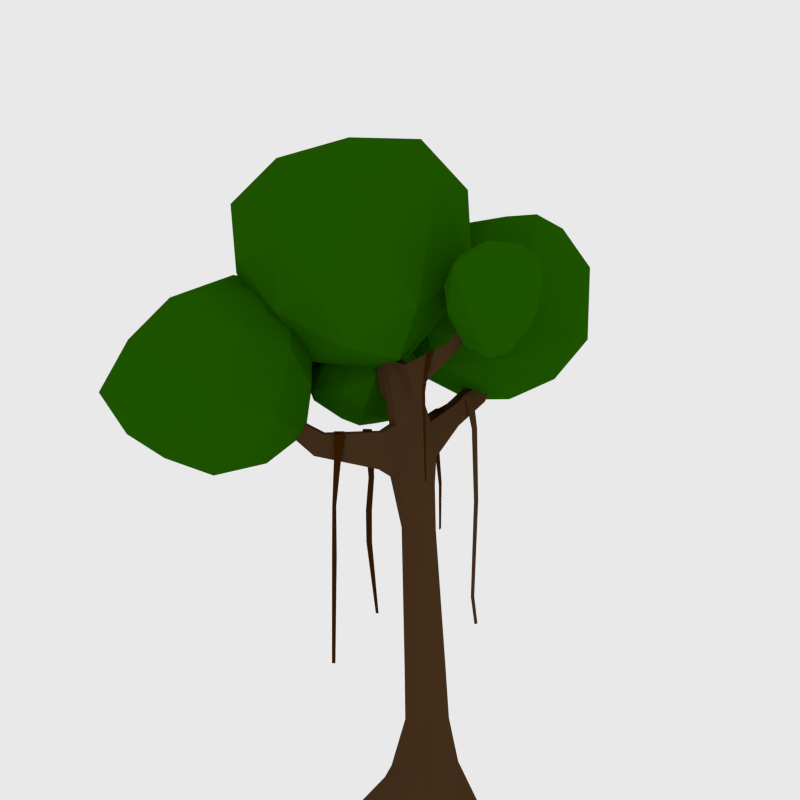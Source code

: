 # Source: TreeTwo_lwp.blend  (saved by Blender 2.76.0; exported with 4.5.12 LTS)
import bpy
from mathutils import Matrix  # noqa: F401  (used for matrix-valued properties, if any)

bpy.ops.wm.read_factory_settings(use_empty=True)
scene = bpy.context.scene
scene.name = 'Scene'

# ---- collections
col_collection_1 = bpy.data.collections.new('Collection 1'); scene.collection.children.link(col_collection_1)

# ---- materials (node trees are filled in below, after node groups)
mat_material_008 = bpy.data.materials.new('Material.008')
mat_material_008.alpha_threshold = 0.0
mat_material_008.roughness = 0.5
mat_material_008.line_color = (0.0, 0.0, 0.0, 1.0)
mat_material_005 = bpy.data.materials.new('Material.005')
mat_material_005.alpha_threshold = 0.0
mat_material_005.roughness = 0.5
mat_material_005.line_color = (0.0, 0.0, 0.0, 1.0)
mat_material_007 = bpy.data.materials.new('Material.007')
mat_material_007.alpha_threshold = 0.0
mat_material_007.roughness = 0.5
mat_material_007.line_color = (0.0, 0.0, 0.0, 1.0)
mat_material_004 = bpy.data.materials.new('Material.004')
mat_material_004.alpha_threshold = 0.0
mat_material_004.roughness = 0.5
mat_material_004.line_color = (0.0, 0.0, 0.0, 1.0)
mat_material_006 = bpy.data.materials.new('Material.006')
mat_material_006.alpha_threshold = 0.0
mat_material_006.roughness = 0.5
mat_material_006.line_color = (0.0, 0.0, 0.0, 1.0)
mat_material_001 = bpy.data.materials.new('Material.001')
mat_material_001.alpha_threshold = 0.0
mat_material_001.roughness = 0.5
mat_material_001.line_color = (0.0, 0.0, 0.0, 1.0)
mat_material_002 = bpy.data.materials.new('Material.002')
mat_material_002.alpha_threshold = 0.0
mat_material_002.roughness = 0.5
mat_material_002.line_color = (0.0, 0.0, 0.0, 1.0)

# ---- material node trees
mat_material_008.use_nodes = True; mat_material_008.node_tree.nodes.clear()
_N = mat_material_008.node_tree.nodes; _L = mat_material_008.node_tree.links
n0 = _N.new('ShaderNodeOutputMaterial'); n0.name = 'Material Output'; n0.location = (300, 300)
n1 = _N.new('ShaderNodeBsdfDiffuse'); n1.name = 'Diffuse BSDF'; n1.location = (10, 300)
n1.inputs[0].default_value = (0.0154, 0.1025, 0.0, 1.0)
_L.new(n1.outputs[0], n0.inputs[0])
n0.is_active_output = True
mat_material_005.use_nodes = True; mat_material_005.node_tree.nodes.clear()
_N = mat_material_005.node_tree.nodes; _L = mat_material_005.node_tree.links
n0 = _N.new('ShaderNodeOutputMaterial'); n0.name = 'Material Output'; n0.location = (300, 300)
n1 = _N.new('ShaderNodeBsdfDiffuse'); n1.name = 'Diffuse BSDF'; n1.location = (10, 300)
n1.inputs[0].default_value = (0.0154, 0.1025, 0.0, 1.0)
_L.new(n1.outputs[0], n0.inputs[0])
n0.is_active_output = True
mat_material_007.use_nodes = True; mat_material_007.node_tree.nodes.clear()
_N = mat_material_007.node_tree.nodes; _L = mat_material_007.node_tree.links
n0 = _N.new('ShaderNodeOutputMaterial'); n0.name = 'Material Output'; n0.location = (300, 300)
n1 = _N.new('ShaderNodeBsdfDiffuse'); n1.name = 'Diffuse BSDF'; n1.location = (10, 300)
n1.inputs[0].default_value = (0.0154, 0.1025, 0.0, 1.0)
_L.new(n1.outputs[0], n0.inputs[0])
n0.is_active_output = True
mat_material_004.use_nodes = True; mat_material_004.node_tree.nodes.clear()
_N = mat_material_004.node_tree.nodes; _L = mat_material_004.node_tree.links
n0 = _N.new('ShaderNodeOutputMaterial'); n0.name = 'Material Output'; n0.location = (300, 300)
n1 = _N.new('ShaderNodeBsdfDiffuse'); n1.name = 'Diffuse BSDF'; n1.location = (10, 300)
n1.inputs[0].default_value = (0.0154, 0.1025, 0.0, 1.0)
_L.new(n1.outputs[0], n0.inputs[0])
n0.is_active_output = True
mat_material_006.use_nodes = True; mat_material_006.node_tree.nodes.clear()
_N = mat_material_006.node_tree.nodes; _L = mat_material_006.node_tree.links
n0 = _N.new('ShaderNodeOutputMaterial'); n0.name = 'Material Output'; n0.location = (300, 300)
n1 = _N.new('ShaderNodeBsdfDiffuse'); n1.name = 'Diffuse BSDF'; n1.location = (10, 300)
n1.inputs[0].default_value = (0.0154, 0.1025, 0.0, 1.0)
_L.new(n1.outputs[0], n0.inputs[0])
n0.is_active_output = True
mat_material_001.use_nodes = True; mat_material_001.node_tree.nodes.clear()
_N = mat_material_001.node_tree.nodes; _L = mat_material_001.node_tree.links
n0 = _N.new('ShaderNodeOutputMaterial'); n0.name = 'Material Output'; n0.location = (300, 300)
n1 = _N.new('ShaderNodeBsdfDiffuse'); n1.name = 'Diffuse BSDF'; n1.location = (10, 300)
n1.inputs[0].default_value = (0.06681, 0.03227, 0.01336, 1.0)
_L.new(n1.outputs[0], n0.inputs[0])
n0.is_active_output = True
mat_material_002.use_nodes = True; mat_material_002.node_tree.nodes.clear()
_N = mat_material_002.node_tree.nodes; _L = mat_material_002.node_tree.links
n0 = _N.new('ShaderNodeOutputMaterial'); n0.name = 'Material Output'; n0.location = (300, 300)
n1 = _N.new('ShaderNodeBsdfDiffuse'); n1.name = 'Diffuse BSDF'; n1.location = (10, 300)
n1.inputs[0].default_value = (0.03968, 0.0117, 0.0008257, 1.0)
_L.new(n1.outputs[0], n0.inputs[0])
n0.is_active_output = True

# ---- world
world_world = bpy.data.worlds.new('World'); scene.world = world_world
world_world.use_nodes = True; world_world.node_tree.nodes.clear()
_N = world_world.node_tree.nodes; _L = world_world.node_tree.links
n0 = _N.new('ShaderNodeOutputWorld'); n0.name = 'World Output'; n0.location = (300, 300)
n1 = _N.new('ShaderNodeBackground'); n1.name = 'Background'; n1.location = (10, 300)
n1.inputs[0].default_value = (0.814, 0.814, 0.814, 1.0)
_L.new(n1.outputs[0], n0.inputs[0])
n0.is_active_output = True
world_world.color = (0.05088, 0.05088, 0.05088)
world_world.use_sun_shadow = False
world_world.sun_shadow_jitter_overblur = 0.0
world_world.cycles.sampling_method = 'MANUAL'
world_world.cycles.sample_map_resolution = 256

# ---- cameras
cam_camera = bpy.data.cameras.new('Camera')
cam_camera.type = 'ORTHO'
cam_camera.clip_end = 100.0
cam_camera.lens = 35.0
cam_camera.sensor_width = 32.0
cam_camera.sensor_height = 18.0
cam_camera.ortho_scale = 3.214
cam_camera.dof.focus_distance = 0.0

# ---- meshes
me_icosphere_005 = bpy.data.meshes.new('Icosphere.005')
me_icosphere_005.from_pydata([(0.002334, -0.01969, -0.4599), (0.3564, -0.1907, -0.3992), (-0.2028, -0.39, -0.2193), (-0.3632, 0.002286, -0.1856), (-0.1299, 0.353, -0.2268), (0.2625, 0.2051, -0.262), (0.08133, -0.44, 0.241), (-0.4383, -0.2055, 0.1855), (-0.3448, 0.2432, 0.1569), (0.07613, 0.3794, 0.1363), (0.4552, -0.04238, 0.1335), (-0.01766, -0.004395, 0.3848), (-0.06938, -0.2248, -0.3955), (0.215, -0.1476, -0.5034), (0.06539, -0.3565, -0.3353), (0.3687, -0.003056, -0.3935), (0.1568, 0.09816, -0.4356), (-0.2198, 0.003159, -0.3602), (-0.3099, -0.205, -0.2212), (-0.0904, 0.2172, -0.4038), (-0.2796, 0.2096, -0.2429), (0.0778, 0.3342, -0.268), (0.5112, -0.1255, -0.1262), (0.3918, 0.1213, -0.1014), (-0.1451, -0.5149, -0.02069), (0.2765, -0.3669, -0.07096), (-0.4656, -0.1043, 0.000594), (-0.3514, -0.3548, -0.009607), (-0.2544, 0.3433, -0.01669), (-0.4142, 0.1318, -0.00465), (0.2134, 0.3469, -0.04941), (-0.02358, 0.4331, -0.03002), (0.4319, -0.2533, 0.2211), (-0.2297, -0.4076, 0.2223), (-0.46, 0.02627, 0.2016), (-0.1516, 0.3715, 0.1776), (0.2587, 0.1892, 0.1524), (0.07258, -0.2382, 0.3852), (0.2562, -0.03359, 0.3334), (-0.2718, -0.1297, 0.3359), (-0.2236, 0.153, 0.3143), (0.0265, 0.2133, 0.2987)], [], [(0, 13, 12), (1, 13, 15), (0, 12, 17), (0, 17, 19), (0, 19, 16), (1, 15, 22), (2, 14, 24), (3, 18, 26), (4, 20, 28), (5, 21, 30), (1, 22, 25), (2, 24, 27), (3, 26, 29), (4, 28, 31), (5, 30, 23), (6, 32, 37), (7, 33, 39), (8, 34, 40), (9, 35, 41), (10, 36, 38), (12, 14, 2), (12, 13, 14), (13, 1, 14), (15, 16, 5), (15, 13, 16), (13, 0, 16), (17, 18, 3), (17, 12, 18), (12, 2, 18), (19, 20, 4), (19, 17, 20), (17, 3, 20), (16, 21, 5), (16, 19, 21), (19, 4, 21), (22, 23, 10), (22, 15, 23), (15, 5, 23), (24, 25, 6), (24, 14, 25), (14, 1, 25), (26, 27, 7), (26, 18, 27), (18, 2, 27), (28, 29, 8), (28, 20, 29), (20, 3, 29), (30, 31, 9), (30, 21, 31), (21, 4, 31), (25, 32, 6), (25, 22, 32), (22, 10, 32), (27, 33, 7), (27, 24, 33), (24, 6, 33), (29, 34, 8), (29, 26, 34), (26, 7, 34), (31, 35, 9), (31, 28, 35), (28, 8, 35), (23, 36, 10), (23, 30, 36), (30, 9, 36), (37, 38, 11), (37, 32, 38), (32, 10, 38), (39, 37, 11), (39, 33, 37), (33, 6, 37), (40, 39, 11), (40, 34, 39), (34, 7, 39), (41, 40, 11), (41, 35, 40), (35, 8, 40), (38, 41, 11), (38, 36, 41), (36, 9, 41)])
me_icosphere_005.materials.append(mat_material_008)
me_icosphere_005.use_remesh_preserve_volume = False
me_icosphere_005.use_remesh_preserve_attributes = False
me_icosphere_005.use_mirror_vertex_groups = False
me_icosphere_005.update()
me_icosphere_003 = bpy.data.meshes.new('Icosphere.003')
me_icosphere_003.from_pydata([(0.002334, -0.01969, -0.4599), (0.3564, -0.1907, -0.3992), (-0.2028, -0.39, -0.2193), (-0.3632, 0.002286, -0.1856), (-0.1299, 0.353, -0.2268), (0.2625, 0.2051, -0.262), (0.08133, -0.44, 0.241), (-0.4383, -0.2055, 0.1855), (-0.3448, 0.2432, 0.1569), (0.07613, 0.3794, 0.1363), (0.4552, -0.04238, 0.1335), (-0.01766, -0.004395, 0.3848), (-0.06938, -0.2248, -0.3955), (0.215, -0.1476, -0.5034), (0.06539, -0.3565, -0.3353), (0.3687, -0.003056, -0.3935), (0.1568, 0.09816, -0.4356), (-0.2198, 0.003159, -0.3602), (-0.3099, -0.205, -0.2212), (-0.0904, 0.2172, -0.4038), (-0.2796, 0.2096, -0.2429), (0.0778, 0.3342, -0.268), (0.5112, -0.1255, -0.1262), (0.3918, 0.1213, -0.1014), (-0.1451, -0.5149, -0.02069), (0.2765, -0.3669, -0.07096), (-0.4656, -0.1043, 0.000594), (-0.3514, -0.3548, -0.009607), (-0.2544, 0.3433, -0.01669), (-0.4142, 0.1318, -0.00465), (0.2134, 0.3469, -0.04941), (-0.02358, 0.4331, -0.03002), (0.4319, -0.2533, 0.2211), (-0.2297, -0.4076, 0.2223), (-0.46, 0.02627, 0.2016), (-0.1516, 0.3715, 0.1776), (0.2587, 0.1892, 0.1524), (0.07258, -0.2382, 0.3852), (0.2562, -0.03359, 0.3334), (-0.2718, -0.1297, 0.3359), (-0.2236, 0.153, 0.3143), (0.0265, 0.2133, 0.2987)], [], [(0, 13, 12), (1, 13, 15), (0, 12, 17), (0, 17, 19), (0, 19, 16), (1, 15, 22), (2, 14, 24), (3, 18, 26), (4, 20, 28), (5, 21, 30), (1, 22, 25), (2, 24, 27), (3, 26, 29), (4, 28, 31), (5, 30, 23), (6, 32, 37), (7, 33, 39), (8, 34, 40), (9, 35, 41), (10, 36, 38), (12, 14, 2), (12, 13, 14), (13, 1, 14), (15, 16, 5), (15, 13, 16), (13, 0, 16), (17, 18, 3), (17, 12, 18), (12, 2, 18), (19, 20, 4), (19, 17, 20), (17, 3, 20), (16, 21, 5), (16, 19, 21), (19, 4, 21), (22, 23, 10), (22, 15, 23), (15, 5, 23), (24, 25, 6), (24, 14, 25), (14, 1, 25), (26, 27, 7), (26, 18, 27), (18, 2, 27), (28, 29, 8), (28, 20, 29), (20, 3, 29), (30, 31, 9), (30, 21, 31), (21, 4, 31), (25, 32, 6), (25, 22, 32), (22, 10, 32), (27, 33, 7), (27, 24, 33), (24, 6, 33), (29, 34, 8), (29, 26, 34), (26, 7, 34), (31, 35, 9), (31, 28, 35), (28, 8, 35), (23, 36, 10), (23, 30, 36), (30, 9, 36), (37, 38, 11), (37, 32, 38), (32, 10, 38), (39, 37, 11), (39, 33, 37), (33, 6, 37), (40, 39, 11), (40, 34, 39), (34, 7, 39), (41, 40, 11), (41, 35, 40), (35, 8, 40), (38, 41, 11), (38, 36, 41), (36, 9, 41)])
me_icosphere_003.materials.append(mat_material_005)
me_icosphere_003.use_remesh_preserve_volume = False
me_icosphere_003.use_remesh_preserve_attributes = False
me_icosphere_003.use_mirror_vertex_groups = False
me_icosphere_003.update()
me_icosphere_002 = bpy.data.meshes.new('Icosphere.002')
me_icosphere_002.from_pydata([(0.01855, -0.006427, -0.4424), (0.4191, -0.1394, -0.3316), (-0.2006, -0.3883, -0.217), (-0.3632, 0.002286, -0.1856), (-0.1259, 0.3562, -0.2225), (0.3136, 0.2468, -0.207), (0.1008, -0.4241, 0.262), (-0.4383, -0.2055, 0.1855), (-0.3448, 0.2432, 0.1569), (0.09431, 0.3943, 0.1559), (0.5305, 0.01919, 0.2146), (-0.004262, 0.006562, 0.3992), (-0.0584, -0.2158, -0.3837), (0.2503, -0.1187, -0.4654), (0.08937, -0.3369, -0.3094), (0.4327, 0.04927, -0.3245), (0.1897, 0.1251, -0.4002), (-0.2174, 0.005137, -0.3576), (-0.3096, -0.2047, -0.2208), (-0.08431, 0.2221, -0.3973), (-0.2792, 0.2099, -0.2425), (0.09824, 0.3509, -0.2459), (0.6026, -0.05076, -0.02772), (0.4662, 0.1822, -0.02117), (-0.1422, -0.5126, -0.01758), (0.3379, -0.3166, -0.004758), (-0.4656, -0.1043, 0.000594), (-0.3514, -0.3548, -0.009607), (-0.254, 0.3436, -0.01626), (-0.4142, 0.1318, -0.00465), (0.2502, 0.377, -0.009754), (-0.01443, 0.4406, -0.02017), (0.4945, -0.2021, 0.2886), (-0.2293, -0.4072, 0.2229), (-0.46, 0.02627, 0.2016), (-0.1493, 0.3733, 0.1801), (0.3074, 0.2291, 0.2049), (0.09172, -0.2226, 0.4059), (0.299, 0.001468, 0.3797), (-0.2715, -0.1295, 0.3362), (-0.2225, 0.1539, 0.3155), (0.0432, 0.227, 0.3167)], [], [(0, 13, 12), (1, 13, 15), (0, 12, 17), (0, 17, 19), (0, 19, 16), (1, 15, 22), (2, 14, 24), (3, 18, 26), (4, 20, 28), (5, 21, 30), (1, 22, 25), (2, 24, 27), (3, 26, 29), (4, 28, 31), (5, 30, 23), (6, 32, 37), (7, 33, 39), (8, 34, 40), (9, 35, 41), (10, 36, 38), (12, 14, 2), (12, 13, 14), (13, 1, 14), (15, 16, 5), (15, 13, 16), (13, 0, 16), (17, 18, 3), (17, 12, 18), (12, 2, 18), (19, 20, 4), (19, 17, 20), (17, 3, 20), (16, 21, 5), (16, 19, 21), (19, 4, 21), (22, 23, 10), (22, 15, 23), (15, 5, 23), (24, 25, 6), (24, 14, 25), (14, 1, 25), (26, 27, 7), (26, 18, 27), (18, 2, 27), (28, 29, 8), (28, 20, 29), (20, 3, 29), (30, 31, 9), (30, 21, 31), (21, 4, 31), (25, 32, 6), (25, 22, 32), (22, 10, 32), (27, 33, 7), (27, 24, 33), (24, 6, 33), (29, 34, 8), (29, 26, 34), (26, 7, 34), (31, 35, 9), (31, 28, 35), (28, 8, 35), (23, 36, 10), (23, 30, 36), (30, 9, 36), (37, 38, 11), (37, 32, 38), (32, 10, 38), (39, 37, 11), (39, 33, 37), (33, 6, 37), (40, 39, 11), (40, 34, 39), (34, 7, 39), (41, 40, 11), (41, 35, 40), (35, 8, 40), (38, 41, 11), (38, 36, 41), (36, 9, 41)])
me_icosphere_002.materials.append(mat_material_007)
me_icosphere_002.use_remesh_preserve_volume = False
me_icosphere_002.use_remesh_preserve_attributes = False
me_icosphere_002.use_mirror_vertex_groups = False
me_icosphere_002.update()
me_icosphere_001 = bpy.data.meshes.new('Icosphere.001')
me_icosphere_001.from_pydata([(-0.04072, 0.01019, -0.59), (0.3509, -0.2293, -0.3139), (-0.3328, -0.4524, -0.3414), (-0.4924, 0.002356, -0.3238), (-0.2017, 0.3725, -0.3118), (0.2851, 0.2488, -0.2699), (0.001067, -0.5412, 0.2369), (-0.6082, -0.261, 0.09819), (-0.4702, 0.2336, 0.09665), (0.01898, 0.3801, 0.1284), (0.3702, -0.04644, 0.2282), (-0.1198, -0.05454, 0.3908), (-0.1531, -0.2451, -0.5171), (0.2052, -0.1474, -0.5336), (0.008677, -0.4146, -0.3753), (0.38, 0.01377, -0.3511), (0.1692, 0.1498, -0.511), (-0.3223, 0.02445, -0.5284), (-0.4488, -0.2343, -0.3635), (-0.1464, 0.2566, -0.5373), (-0.3834, 0.2286, -0.3681), (0.05956, 0.3703, -0.3301), (0.4569, -0.1644, -0.05131), (0.4108, 0.1276, -0.01076), (-0.2837, -0.6034, -0.1198), (0.2717, -0.479, 0.03174), (-0.6216, -0.1392, -0.1027), (-0.5228, -0.4266, -0.1211), (-0.3559, 0.3473, -0.08344), (-0.5425, 0.1243, -0.09374), (0.2089, 0.3709, -0.04555), (-0.08885, 0.4423, -0.06865), (0.4018, -0.2466, 0.1843), (-0.3904, -0.4938, 0.1448), (-0.6098, -0.001184, 0.1285), (-0.2517, 0.3661, 0.1396), (0.2714, 0.19, 0.2266), (-0.01969, -0.3097, 0.4024), (0.2428, -0.06595, 0.3643), (-0.4206, -0.1881, 0.2832), (-0.35, 0.1229, 0.2738), (-0.05196, 0.1905, 0.303)], [], [(0, 13, 12), (1, 13, 15), (0, 12, 17), (0, 17, 19), (0, 19, 16), (1, 15, 22), (2, 14, 24), (3, 18, 26), (4, 20, 28), (5, 21, 30), (1, 22, 25), (2, 24, 27), (3, 26, 29), (4, 28, 31), (5, 30, 23), (6, 32, 37), (7, 33, 39), (8, 34, 40), (9, 35, 41), (10, 36, 38), (12, 14, 2), (12, 13, 14), (13, 1, 14), (15, 16, 5), (15, 13, 16), (13, 0, 16), (17, 18, 3), (17, 12, 18), (12, 2, 18), (19, 20, 4), (19, 17, 20), (17, 3, 20), (16, 21, 5), (16, 19, 21), (19, 4, 21), (22, 23, 10), (22, 15, 23), (15, 5, 23), (24, 25, 6), (24, 14, 25), (14, 1, 25), (26, 27, 7), (26, 18, 27), (18, 2, 27), (28, 29, 8), (28, 20, 29), (20, 3, 29), (30, 31, 9), (30, 21, 31), (21, 4, 31), (25, 32, 6), (25, 22, 32), (22, 10, 32), (27, 33, 7), (27, 24, 33), (24, 6, 33), (29, 34, 8), (29, 26, 34), (26, 7, 34), (31, 35, 9), (31, 28, 35), (28, 8, 35), (23, 36, 10), (23, 30, 36), (30, 9, 36), (37, 38, 11), (37, 32, 38), (32, 10, 38), (39, 37, 11), (39, 33, 37), (33, 6, 37), (40, 39, 11), (40, 34, 39), (34, 7, 39), (41, 40, 11), (41, 35, 40), (35, 8, 40), (38, 41, 11), (38, 36, 41), (36, 9, 41)])
me_icosphere_001.materials.append(mat_material_004)
me_icosphere_001.use_remesh_preserve_volume = False
me_icosphere_001.use_remesh_preserve_attributes = False
me_icosphere_001.use_mirror_vertex_groups = False
me_icosphere_001.update()
me_icosphere = bpy.data.meshes.new('Icosphere')
me_icosphere.from_pydata([(0.01126, -0.01769, -0.4195), (0.3122, -0.2335, -0.1983), (-0.1546, -0.3761, -0.1869), (-0.3558, 0.004546, -0.1814), (-0.1259, 0.3562, -0.2225), (0.2943, 0.2327, -0.1901), (0.1706, -0.3521, 0.1905), (-0.4362, -0.2048, 0.1867), (-0.3448, 0.2432, 0.1569), (0.09431, 0.3943, 0.1559), (0.4521, 0.001149, 0.1789), (0.00334, 0.0133, 0.3998), (-0.04647, -0.225, -0.342), (0.1988, -0.1765, -0.3703), (0.08671, -0.3645, -0.2335), (0.3453, -0.02477, -0.2259), (0.1721, 0.1065, -0.3696), (-0.2089, 0.007708, -0.3528), (-0.2777, -0.195, -0.2028), (-0.08431, 0.2221, -0.3973), (-0.2792, 0.2099, -0.2425), (0.09824, 0.3509, -0.2459), (0.4578, -0.121, 0.00362), (0.3938, 0.1451, -0.002728), (-0.09072, -0.4861, -0.01368), (0.302, -0.3259, 0.0009927), (-0.4603, -0.1027, 0.003617), (-0.3243, -0.3464, 0.005161), (-0.254, 0.3436, -0.01626), (-0.4142, 0.1318, -0.00465), (0.2499, 0.3768, -0.00968), (-0.01443, 0.4406, -0.02017), (0.4498, -0.189, 0.2174), (-0.2008, -0.3878, 0.2158), (-0.46, 0.02627, 0.2016), (-0.1493, 0.3733, 0.1801), (0.2903, 0.224, 0.1994), (0.129, -0.1799, 0.3658), (0.2873, 0.01338, 0.3455), (-0.2703, -0.1287, 0.3384), (-0.2226, 0.1538, 0.3159), (0.04298, 0.2267, 0.3178)], [], [(0, 13, 12), (1, 13, 15), (0, 12, 17), (0, 17, 19), (0, 19, 16), (1, 15, 22), (2, 14, 24), (3, 18, 26), (4, 20, 28), (5, 21, 30), (1, 22, 25), (2, 24, 27), (3, 26, 29), (4, 28, 31), (5, 30, 23), (6, 32, 37), (7, 33, 39), (8, 34, 40), (9, 35, 41), (10, 36, 38), (12, 14, 2), (12, 13, 14), (13, 1, 14), (15, 16, 5), (15, 13, 16), (13, 0, 16), (17, 18, 3), (17, 12, 18), (12, 2, 18), (19, 20, 4), (19, 17, 20), (17, 3, 20), (16, 21, 5), (16, 19, 21), (19, 4, 21), (22, 23, 10), (22, 15, 23), (15, 5, 23), (24, 25, 6), (24, 14, 25), (14, 1, 25), (26, 27, 7), (26, 18, 27), (18, 2, 27), (28, 29, 8), (28, 20, 29), (20, 3, 29), (30, 31, 9), (30, 21, 31), (21, 4, 31), (25, 32, 6), (25, 22, 32), (22, 10, 32), (27, 33, 7), (27, 24, 33), (24, 6, 33), (29, 34, 8), (29, 26, 34), (26, 7, 34), (31, 35, 9), (31, 28, 35), (28, 8, 35), (23, 36, 10), (23, 30, 36), (30, 9, 36), (37, 38, 11), (37, 32, 38), (32, 10, 38), (39, 37, 11), (39, 33, 37), (33, 6, 37), (40, 39, 11), (40, 34, 39), (34, 7, 39), (41, 40, 11), (41, 35, 40), (35, 8, 40), (38, 41, 11), (38, 36, 41), (36, 9, 41)])
me_icosphere.materials.append(mat_material_006)
me_icosphere.use_remesh_preserve_volume = False
me_icosphere.use_remesh_preserve_attributes = False
me_icosphere.use_mirror_vertex_groups = False
me_icosphere.update()
me_cube_001 = bpy.data.meshes.new('Cube.001')
me_cube_001.from_pydata([(-0.504, -0.3933, -0.8673), (-0.553, 0.5643, -0.8153), (0.4179, 0.4883, -0.9862), (0.4288, -0.505, -0.9953), (-0.2896, -0.2782, 0.9862), (-0.2896, 0.2839, 0.9862), (0.2724, 0.2839, 0.9862), (0.2724, -0.2782, 0.9862), (-0.3762, -0.2669, -0.0351), (-0.3525, 0.2979, -7.755e-09), (0.2512, 0.2915, -0.03586), (0.2163, -0.3775, -0.007043), (-0.008588, 0.3654, 0.9862), (-0.00494, 0.7618, -0.9862), (-0.008588, -0.3501, 0.9862), (-0.03666, -0.6577, -0.9079), (-0.007611, 0.4636, -3.624e-09), (-0.04614, -0.3989, 8.796e-08), (-0.3903, 0.002863, 0.9862), (-0.6783, 0.1041, -0.8676), (0.3443, 0.002863, 0.9862), (0.7351, 0.001647, -0.9862), (-0.522, 0.004035, -0.02775), (0.3405, -0.009342, -0.0385), (0.3725, -0.2351, 3.532), (0.6595, 0.2899, 8.765), (-0.03557, -0.3113, 4.404), (-0.03557, 0.3167, 4.404), (0.5751, 0.3064, 4.565), (0.5924, -0.3113, 4.404), (0.3374, 0.3753, 4.565), (0.2784, -0.3916, 4.404), (-0.148, 0.00269, 4.404), (0.6359, 0.06869, 4.565), (0.4352, 0.2052, 6.769), (0.6595, 0.4022, 8.765), (0.7717, 0.4022, 8.765), (0.7717, 0.2899, 8.765), (0.7156, 0.4184, 8.765), (0.7156, 0.2756, 8.765), (0.6722, 0.346, 8.765), (0.7978, 0.346, 8.765), (0.7276, 0.346, 8.765), (0.4751, 0.3166, 6.769), (0.7813, 0.08085, 7.086), (0.6482, 0.04681, 7.086), (0.6482, 0.3856, 7.086), (0.8154, 0.2139, 7.086), (0.7813, 0.347, 7.086), (0.4751, 0.09386, 6.769), (0.1032, 0.3341, 6.048), (0.3317, -0.2205, 5.732), (0.3777, 0.4025, 5.571), (0.6257, 0.1478, 5.571), (0.1032, -0.1024, 6.048), (0.02507, 0.1159, 6.048), (0.5925, -0.1537, 5.732), (0.5752, 0.3452, 5.571), (0.08343, -0.5636, 4.877), (0.502, -0.609, 4.877), (0.2884, -0.6266, 4.877), (0.3332, -0.5445, 5.548), (0.1629, -0.4922, 5.548), (0.5107, -0.5299, 5.548), (-0.195, -1.863, 5.807), (0.05099, -1.89, 5.807), (-0.07458, -1.9, 5.807), (-0.04826, -1.852, 6.201), (-0.1483, -1.821, 6.201), (0.05607, -1.844, 6.201), (-0.4448, -2.267, 6.839), (-0.382, -2.287, 6.827), (-0.4145, -2.282, 6.837), (-0.3739, -2.223, 6.917), (-0.3991, -2.21, 6.919), (-0.3469, -2.227, 6.909), (0.1386, -1.202, 5.809), (0.03656, -1.17, 5.809), (0.1118, -1.251, 5.407), (0.2398, -1.24, 5.407), (0.245, -1.193, 5.809), (-0.01108, -1.213, 5.407), (0.6641, 0.5854, 4.725), (0.4933, 0.6349, 4.725), (0.7078, 0.4146, 4.725), (0.5222, 0.6544, 5.448), (0.7004, 0.4714, 5.448), (0.6641, 0.6133, 5.448), (1.877, 1.022, 5.0), (1.791, 1.082, 4.957), (1.879, 0.9099, 4.991), (1.586, 1.056, 5.37), (1.659, 0.9124, 5.399), (1.658, 1.006, 5.406), (2.722, 1.43, 5.786), (2.659, 1.474, 5.772), (2.723, 1.349, 5.783), (2.511, 1.454, 5.901), (2.564, 1.351, 5.91), (2.563, 1.418, 5.912), (0.1674, 0.3202, 6.725), (0.1883, 0.4295, 6.725), (0.1883, 0.2109, 6.725), (-0.006557, 0.4467, 6.347), (-0.006557, 0.0183, 6.347), (-0.04752, 0.2325, 6.347), (-0.7065, 0.2423, 7.198), (-0.697, 0.2923, 7.198), (-0.697, 0.1923, 7.198), (-0.7861, 0.3002, 7.025), (-0.7861, 0.1042, 7.025), (-0.8048, 0.2022, 7.025), (-1.264, -0.0001996, 7.971), (-1.267, 0.02331, 7.974), (-1.255, -0.02051, 7.963), (-1.351, 0.01384, 7.939), (-1.327, -0.07206, 7.916), (-1.345, -0.03224, 7.933), (-0.8569, -0.5386, -1.641), (-0.7036, 0.873, -1.73), (0.8608, 0.8632, -1.569), (0.5244, -0.5197, -1.625), (-0.001832, 1.113, -1.569), (-0.2181, -0.9497, -1.683), (-1.011, 0.2098, -1.81), (1.03, 0.08989, -1.512), (-0.001832, 0.0006106, -1.569), (0.1341, -0.2961, 3.532), (-0.1043, -0.2351, 3.532), (-0.1897, 0.003317, 3.532), (0.4188, 0.02974, 3.597), (-0.1043, 0.2417, 3.532), (0.1577, 0.2979, 3.597), (0.3656, 0.2376, 3.597), (1.368, 1.043, 5.396), (1.194, 0.9354, 5.396), (1.474, 0.8846, 5.43), (1.299, 0.7772, 5.43), (1.373, 1.048, 5.291), (1.199, 0.9407, 5.291), (1.357, 1.06, 5.067), (1.231, 0.9822, 5.067), (1.376, 1.099, 4.034), (1.31, 1.059, 4.034), (1.318, 1.202, 3.098), (1.24, 1.154, 3.098), (1.447, 0.9931, 1.021), (1.39, 0.9581, 1.021), (-0.009905, -1.324, 5.92), (-0.04193, -1.494, 6.017), (0.1851, -1.36, 5.922), (0.153, -1.529, 6.019), (-0.03635, -1.4, 5.929), (-0.1077, -1.572, 5.996), (-0.1654, -1.432, 5.331), (-0.2125, -1.55, 5.341), (-0.1867, -1.476, 3.943), (-0.2244, -1.571, 3.951), (-0.3087, -1.165, 2.171), (-0.3389, -1.241, 2.177), (-0.4077, -1.135, 1.659), (-0.4341, -1.202, 1.665), (0.1874, -0.7789, 5.65), (0.1392, -0.9557, 5.726), (0.3795, -0.8248, 5.666), (0.3313, -1.002, 5.741), (0.4393, -0.8331, 5.647), (0.3911, -1.01, 5.722), (0.3844, -0.9514, 5.106), (0.351, -1.074, 5.159), (0.3247, -1.039, 4.28), (0.3048, -1.112, 4.312), (0.2858, -0.9855, 3.427), (0.2717, -1.037, 3.45), (0.9394, 0.719, 5.446), (0.791, 0.6504, 5.446), (1.008, 0.5835, 5.474), (0.8598, 0.5149, 5.473), (1.006, 0.5245, 5.373), (0.8574, 0.4558, 5.373), (0.9709, 0.4466, 4.531), (0.8731, 0.4014, 4.531), (1.098, 0.3367, 3.888), (0.9927, 0.2879, 3.888), (1.095, 0.322, 3.281), (0.9965, 0.2764, 3.281), (0.9162, 0.2716, 1.93), (0.8681, 0.2494, 1.93), (-0.2723, 0.3776, 6.978), (-0.4171, 0.3729, 7.053), (-0.2411, 0.2085, 6.972), (-0.3859, 0.2038, 7.047), (-0.2712, 0.4128, 6.869), (-0.3633, 0.411, 6.874), (-0.2507, 0.4929, 6.251), (-0.3134, 0.4917, 6.255), (-0.3475, 0.5938, 5.102), (-0.395, 0.5931, 5.103), (-0.3882, 0.6258, 4.575), (-0.4295, 0.6251, 4.577), (0.7622, 0.1173, 6.758), (0.7807, 0.1896, 6.758), (0.7622, 0.2618, 6.758), (0.6778, 0.1536, 5.936), (0.6598, -0.01004, 6.024), (0.6504, 0.2608, 5.936), (0.9035, 0.1297, 6.551), (0.9186, 0.1888, 6.551), (0.9035, 0.2478, 6.551), (0.8345, 0.1594, 6.121), (0.8197, 0.02561, 6.166), (0.812, 0.2471, 6.121), (0.9608, 0.1114, 6.217), (0.9661, -0.03936, 6.248), (0.9761, 0.05174, 6.217), (1.023, 0.1119, 6.509), (1.033, 0.07173, 6.509), (1.023, 0.03152, 6.509)], [], [(22, 9, 1, 19), (16, 10, 2, 13), (23, 11, 3, 21), (17, 8, 0, 15), (0, 19, 124, 118), (131, 129, 32, 27), (18, 5, 9, 22), (12, 6, 10, 16), (20, 7, 11, 23), (14, 4, 8, 17), (9, 16, 13, 1), (11, 17, 15, 3), (15, 0, 118, 123), (24, 130, 33, 29), (5, 12, 16, 9), (7, 14, 17, 11), (8, 22, 19, 0), (10, 23, 21, 2), (19, 1, 119, 124), (127, 24, 29, 31), (4, 18, 22, 8), (6, 20, 23, 10), (2, 21, 125, 120), (129, 128, 26, 32), (47, 48, 36, 41), (46, 43, 35, 38), (43, 34, 40, 35), (45, 44, 37, 39), (132, 131, 27, 30), (128, 127, 31, 26), (130, 133, 28, 33), (133, 132, 30, 28), (42, 38, 35, 40), (41, 36, 38, 42), (39, 42, 40, 25), (37, 41, 42, 39), (49, 45, 39, 25), (34, 49, 25, 40), (44, 47, 41, 37), (48, 46, 38, 36), (56, 53, 203, 204), (52, 50, 43, 46), (50, 55, 105, 103), (51, 56, 44, 45), (54, 51, 45, 49), (49, 34, 100, 102), (44, 56, 204, 200), (57, 52, 46, 48), (52, 57, 87, 85), (30, 27, 50, 52), (27, 32, 55, 50), (31, 29, 59, 60), (51, 54, 62, 61), (32, 26, 54, 55), (29, 33, 53, 56), (53, 33, 84, 86), (78, 79, 65, 66), (76, 77, 68, 67), (56, 51, 61, 63), (29, 56, 63, 59), (26, 31, 60, 58), (54, 26, 58, 62), (68, 64, 70, 74), (65, 69, 75, 71), (80, 76, 67, 69), (81, 78, 66, 64), (79, 80, 69, 65), (77, 81, 64, 68), (72, 71, 75, 73), (70, 72, 73, 74), (67, 68, 74, 73), (66, 65, 71, 72), (69, 67, 73, 75), (64, 66, 72, 70), (60, 59, 79, 78), (61, 62, 77, 76), (63, 61, 76, 80), (58, 60, 78, 81), (59, 63, 80, 79), (62, 58, 81, 77), (83, 85, 91, 89), (86, 84, 90, 92), (30, 52, 85, 83), (33, 28, 82, 84), (57, 53, 86, 87), (28, 30, 83, 82), (90, 88, 94, 96), (91, 93, 99, 97), (85, 87, 93, 91), (84, 82, 88, 90), (87, 86, 92, 93), (82, 83, 89, 88), (96, 94, 99, 98), (94, 95, 97, 99), (93, 92, 98, 99), (88, 89, 95, 94), (92, 90, 96, 98), (89, 91, 97, 95), (105, 104, 110, 111), (101, 103, 109, 107), (43, 50, 103, 101), (54, 49, 102, 104), (34, 43, 101, 100), (55, 54, 104, 105), (106, 107, 113, 112), (109, 111, 117, 115), (102, 100, 106, 108), (103, 105, 111, 109), (100, 101, 107, 106), (104, 102, 108, 110), (115, 117, 112, 113), (117, 116, 114, 112), (110, 108, 114, 116), (107, 109, 115, 113), (111, 110, 116, 117), (108, 106, 112, 114), (126, 122, 120, 125), (124, 119, 122, 126), (123, 126, 125, 121), (118, 124, 126, 123), (13, 2, 120, 122), (3, 15, 123, 121), (1, 13, 122, 119), (21, 3, 121, 125), (5, 18, 129, 131), (7, 20, 130, 24), (14, 7, 24, 127), (18, 4, 128, 129), (12, 5, 131, 132), (4, 14, 127, 128), (20, 6, 133, 130), (6, 12, 132, 133), (134, 135, 137, 136), (135, 134, 138, 139), (139, 138, 140, 141), (141, 140, 142, 143), (143, 142, 144, 145), (145, 144, 146, 147), (148, 149, 151, 150), (149, 148, 152, 153), (153, 152, 154, 155), (155, 154, 156, 157), (157, 156, 158, 159), (159, 158, 160, 161), (162, 163, 165, 164), (164, 165, 167, 166), (166, 167, 169, 168), (168, 169, 171, 170), (170, 171, 173, 172), (174, 175, 177, 176), (176, 177, 179, 178), (178, 179, 181, 180), (180, 181, 183, 182), (182, 183, 185, 184), (184, 185, 187, 186), (188, 189, 191, 190), (189, 188, 192, 193), (193, 192, 194, 195), (195, 194, 196, 197), (197, 196, 198, 199), (200, 204, 210, 206), (205, 202, 208, 211), (53, 57, 205, 203), (47, 44, 200, 201), (57, 48, 202, 205), (48, 47, 201, 202), (204, 203, 209, 210), (201, 200, 206, 207), (203, 205, 211, 209), (202, 201, 207, 208), (208, 207, 216, 215), (216, 217, 213, 214, 212, 215), (211, 208, 215, 212), (209, 211, 212, 214), (207, 206, 217, 216), (210, 209, 214, 213), (206, 210, 213, 217)])
me_cube_001.polygons.foreach_set('material_index', [0, 0, 0, 0, 0, 0, 0, 0, 0, 0, 0, 0, 0, 0, 0, 0, 0, 0, 0, 0, 0, 0, 0, 0, 0, 0, 0, 0, 0, 0, 0, 0, 0, 0, 0, 0, 0, 0, 0, 0, 0, 0, 0, 0, 0, 0, 0, 0, 0, 0, 0, 0, 0, 0, 0, 0, 0, 0, 0, 0, 0, 0, 0, 0, 0, 0, 0, 0, 0, 0, 0, 0, 0, 0, 0, 0, 0, 0, 0, 0, 0, 0, 0, 0, 0, 0, 0, 0, 0, 0, 0, 0, 0, 0, 0, 0, 0, 0, 0, 0, 0, 0, 0, 0, 0, 0, 0, 0, 0, 0, 0, 0, 0, 0, 0, 0, 0, 0, 0, 0, 0, 0, 0, 0, 0, 0, 0, 0, 0, 0, 0, 0, 1, 1, 1, 1, 1, 1, 0, 0, 0, 0, 0, 0, 1, 1, 1, 1, 1, 1, 1, 1, 1, 1, 1, 1, 1, 1, 1, 1, 0, 0, 0, 0, 0, 0, 0, 0, 0, 0, 0, 0, 0, 0, 0, 0, 0])
me_cube_001.materials.append(mat_material_001)
me_cube_001.materials.append(mat_material_002)
me_cube_001.use_remesh_preserve_volume = False
me_cube_001.use_remesh_preserve_attributes = False
me_cube_001.use_mirror_vertex_groups = False
me_cube_001.update()

# ---- objects
ob_icosphere_004 = bpy.data.objects.new('Icosphere.004', me_icosphere_005)
ob_icosphere_003 = bpy.data.objects.new('Icosphere.003', me_icosphere_003)
ob_icosphere_002 = bpy.data.objects.new('Icosphere.002', me_icosphere_002)
ob_icosphere_001 = bpy.data.objects.new('Icosphere.001', me_icosphere_001)
ob_icosphere = bpy.data.objects.new('Icosphere', me_icosphere)
ob_cube = bpy.data.objects.new('Cube', me_cube_001)
ob_camera = bpy.data.objects.new('Camera', cam_camera)

# ---- transforms, parenting, visibility, modifiers, constraints
ob_icosphere_004.location = (-0.2561, 0.448, 1.671)
ob_icosphere_004.rotation_euler = (0.5124, -0.4054, 0.1006)
ob_icosphere_004.scale = (0.4756, 0.4756, 0.4756)
ob_icosphere_004.lineart.crease_threshold = 0.0
ob_icosphere_003.location = (0.2628, 0.01646, 2.018)
ob_icosphere_003.rotation_euler = (3.019, -1.244, -2.915)
ob_icosphere_003.scale = (0.4756, 0.4756, 0.4756)
ob_icosphere_003.lineart.crease_threshold = 0.0
ob_icosphere_002.location = (0.2256, 0.6159, 1.884)
ob_icosphere_002.rotation_euler = (-0.2142, -0.4447, -0.2181)
ob_icosphere_002.scale = (0.836, 0.836, 0.836)
ob_icosphere_002.lineart.crease_threshold = 0.0
ob_icosphere_001.location = (-0.3008, 0.3864, 2.062)
ob_icosphere_001.rotation_euler = (-2.592, 0.8711, -1.884)
ob_icosphere_001.scale = (0.9167, 0.9167, 0.9167)
ob_icosphere_001.lineart.crease_threshold = 0.0
ob_icosphere.location = (-0.8398, 0.2841, 1.66)
ob_icosphere.rotation_euler = (-0.08525, -0.5025, 0.2214)
ob_icosphere.scale = (0.9464, 0.9464, 0.9464)
ob_icosphere.lineart.crease_threshold = 0.0
ob_cube.location = (0.0, 0.1433, 0.3129)
ob_cube.rotation_euler = (0.0, -0.0, 2.589)
ob_cube.scale = (0.2125, 0.2125, 0.2125)
ob_cube.lineart.crease_threshold = 0.0
ob_camera.location = (-0.1106, -6.424, 2.431)
ob_camera.rotation_euler = (1.444, -0.0, -0.001768)
ob_camera.lock_rotations_4d = False
ob_camera.empty_display_type = 'ARROWS'
ob_camera.color = (0.0, 0.0, 0.0, 0.0)
ob_camera.hide_viewport = True
ob_camera.display_type = 'WIRE'
ob_camera.lineart.crease_threshold = 0.0

# ---- collection membership
col_collection_1.objects.link(ob_icosphere_004)
col_collection_1.objects.link(ob_icosphere_003)
col_collection_1.objects.link(ob_icosphere_002)
col_collection_1.objects.link(ob_icosphere_001)
col_collection_1.objects.link(ob_icosphere)
col_collection_1.objects.link(ob_cube)
col_collection_1.objects.link(ob_camera)

# ---- scene / render settings (as saved in the file)
scene.camera = ob_camera
scene.frame_start = 1; scene.frame_end = 250; scene.frame_set(1)
scene.render.engine = 'CYCLES'
scene.render.resolution_x = 1020
scene.render.resolution_y = 1020
scene.render.dither_intensity = 0.0
scene.cycles.use_denoising = False
scene.cycles.samples = 100
scene.cycles.sampling_pattern = 'TABULATED_SOBOL'
scene.cycles.light_sampling_threshold = 0.0
scene.cycles.use_adaptive_sampling = False
scene.cycles.use_light_tree = False
scene.cycles.blur_glossy = 0.0
scene.cycles.volume_bounces = 1
scene.cycles.pixel_filter_type = 'GAUSSIAN'
scene.cycles.sample_clamp_indirect = 0.0
scene.view_settings.view_transform = 'Standard'
bpy.context.view_layer.update()
